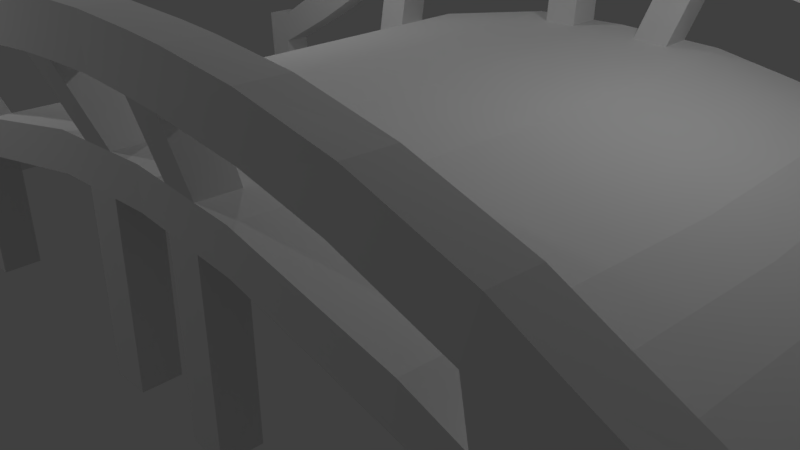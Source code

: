 # Source: ponte.blend  (saved by Blender 2.78.0; exported with 4.5.12 LTS)
import bpy
from mathutils import Matrix  # noqa: F401  (used for matrix-valued properties, if any)

bpy.ops.wm.read_factory_settings(use_empty=True)
scene = bpy.context.scene
scene.name = 'Scene'

# ---- collections
col_collection_1 = bpy.data.collections.new('Collection 1'); scene.collection.children.link(col_collection_1)

# ---- materials (node trees are filled in below, after node groups)
mat_material_001 = bpy.data.materials.new('Material.001')
mat_material_001.alpha_threshold = 0.0
mat_material_001.use_transparent_shadow = False
mat_material_001.roughness = 0.5

# ---- material node trees

# ---- world
world_world = bpy.data.worlds.new('World'); scene.world = world_world
world_world.color = (0.05088, 0.05088, 0.05088)
world_world.use_sun_shadow = False
world_world.sun_shadow_jitter_overblur = 0.0
world_world.cycles.sampling_method = 'MANUAL'

# ---- cameras
cam_camera = bpy.data.cameras.new('Camera')
cam_camera.clip_end = 100.0
cam_camera.lens = 35.0
cam_camera.sensor_width = 32.0
cam_camera.sensor_height = 18.0
cam_camera.ortho_scale = 7.314
cam_camera.dof.focus_distance = 0.0
cam_camera.dof.aperture_fstop = 128.0

# ---- lights
light_lamp = bpy.data.lights.new('Lamp', 'POINT')
light_lamp.transmission_factor = 0.0
light_lamp.cutoff_distance = 30.0
light_lamp.energy = 100.0
light_lamp.shadow_buffer_clip_start = 1.001
light_lamp.shadow_soft_size = 0.1
light_lamp.shadow_maximum_resolution = 0.006
light_lamp.use_absolute_resolution = True
light_lamp_001 = bpy.data.lights.new('Lamp.001', 'POINT')
light_lamp_001.transmission_factor = 0.0
light_lamp_001.cutoff_distance = 30.0
light_lamp_001.energy = 100.0
light_lamp_001.shadow_buffer_clip_start = 1.001
light_lamp_001.shadow_soft_size = 0.1
light_lamp_001.shadow_maximum_resolution = 0.006
light_lamp_001.use_absolute_resolution = True
light_lamp_002 = bpy.data.lights.new('Lamp.002', 'POINT')
light_lamp_002.transmission_factor = 0.0
light_lamp_002.cutoff_distance = 30.0
light_lamp_002.energy = 100.0
light_lamp_002.shadow_buffer_clip_start = 1.001
light_lamp_002.shadow_soft_size = 0.1
light_lamp_002.shadow_maximum_resolution = 0.006
light_lamp_002.use_absolute_resolution = True

# ---- meshes
me_cube = bpy.data.meshes.new('Cube')
me_cube.from_pydata([(-4.811, -3.593, -0.005901), (-6.391, -3.614, -0.9953), (-4.807, -3.571, 0.3903), (-6.889, -3.629, -0.9953), (-3.21, -3.593, 0.7317), (-3.21, -3.571, 1.171), (-1.366, -3.553, 1.082), (-1.366, -3.531, 1.521), (0.0, -3.519, 1.137), (0.0, -3.497, 1.576), (-4.82, -3.135, 0.3828), (-6.896, -3.188, -0.9953), (-3.223, -3.13, 1.163), (-1.379, -3.09, 1.513), (0.0, -3.077, 1.132), (0.0, -3.056, 1.569), (-0.9109, -3.542, 1.1), (-0.4554, -3.53, 1.119), (-0.4553, -3.508, 1.558), (-0.9106, -3.52, 1.539), (-0.9196, -3.079, 1.532), (-0.4598, -3.067, 1.55), (-0.9153, -3.1, 1.095), (-0.4576, -3.089, 1.113), (-3.813, -3.594, 0.5427), (-4.347, -3.593, 0.2969), (-4.344, -3.571, 0.7045), (-3.811, -3.571, 0.9646), (-4.357, -3.134, 0.697), (-3.825, -3.132, 0.957), (-4.353, -3.155, 0.2916), (-3.82, -3.154, 0.5375), (-4.903, 0.0, 0.3363), (-3.307, 0.0, 1.116), (-1.463, 0.0, 1.466), (0.0, 0.0, 1.522), (-6.94, 0.0, -0.9953), (-0.9752, 0.0, 1.485), (-0.4876, 0.0, 1.503), (-4.44, 0.0, 0.6503), (-3.908, 0.0, 0.9102), (-0.9407, -3.563, -0.9953), (-0.4852, -3.552, -0.9953), (-0.9451, -3.122, -0.9953), (-0.4874, -3.11, -0.9953), (-3.83, -3.594, -0.9953), (-4.363, -3.594, -0.9953), (-4.37, -3.157, -0.9953), (-3.836, -3.154, -0.9953), (-0.6308, -3.814, 2.387), (-1.086, -3.825, 2.368), (-1.095, -3.384, 2.361), (-0.6352, -3.373, 2.379), (-4.519, -3.877, 1.534), (-3.987, -3.877, 1.794), (-4.532, -3.439, 1.526), (-4.0, -3.437, 1.786), (-0.7575, -3.809, 2.888), (-1.213, -3.82, 2.87), (-1.222, -3.379, 2.862), (-0.762, -3.368, 2.881), (-4.646, -3.872, 2.035), (-4.113, -3.872, 2.295), (-4.659, -3.434, 2.028), (-4.127, -3.433, 2.288), (-7.797, -3.847, -0.06012), (-7.813, -3.41, -0.0636), (-7.809, -3.842, 0.4558), (-7.824, -3.404, 0.4523), (-7.333, -3.866, -0.01857), (-7.348, -3.428, -0.02031), (-7.34, -3.861, 0.4927), (-7.356, -3.423, 0.4909), (-7.75, -3.852, -0.9953), (-7.765, -3.414, -0.9953), (-7.285, -3.87, -0.9953), (-7.3, -3.432, -0.9953), (-6.232, -3.438, 0.5868), (-6.213, -3.875, 0.6013), (-6.403, -3.867, 1.071), (-6.422, -3.43, 1.057), (-5.331, -3.439, 1.14), (-5.312, -3.876, 1.159), (-5.587, -3.869, 1.589), (-5.605, -3.432, 1.571), (0.0, -3.802, 2.403), (0.0, -3.361, 2.395), (0.0, -3.797, 2.904), (0.0, -3.356, 2.896), (-2.938, -3.858, 2.112), (-3.077, -3.413, 2.606), (-2.95, -3.418, 2.105), (-3.065, -3.853, 2.614), (-2.06, -3.839, 2.277), (-2.102, -3.399, 2.792), (-2.075, -3.399, 2.275), (-2.087, -3.839, 2.793)], [], [(10, 11, 3, 2), (0, 2, 3, 1), (5, 4, 6, 7), (29, 27, 5, 12), (27, 24, 4, 5), (18, 17, 8, 9), (12, 5, 7, 13), (14, 15, 9, 8), (21, 18, 9, 15), (38, 21, 15, 35), (33, 12, 13, 34), (40, 29, 12, 33), (32, 36, 11, 10), (17, 16, 41, 42), (34, 13, 20, 37), (37, 20, 21, 38), (13, 7, 19, 20), (20, 19, 50, 51), (7, 6, 16, 19), (19, 16, 17, 18), (32, 10, 28, 39), (39, 28, 29, 40), (2, 0, 25, 26), (26, 25, 24, 27), (10, 2, 26, 28), (19, 18, 49, 50), (41, 43, 44, 42), (16, 22, 43, 41), (23, 17, 42, 44), (46, 47, 48, 45), (24, 25, 46, 45), (25, 30, 47, 46), (31, 24, 45, 48), (53, 54, 62, 61), (70, 69, 75, 76), (29, 28, 55, 56), (28, 26, 53, 55), (26, 27, 54, 53), (18, 21, 52, 49), (27, 29, 56, 54), (21, 20, 51, 52), (59, 58, 57, 60), (63, 61, 62, 64), (50, 49, 57, 58), (95, 94, 59, 51), (56, 55, 63, 64), (60, 57, 87, 88), (52, 51, 59, 60), (66, 65, 67, 68), (69, 71, 67, 65), (71, 72, 68, 67), (72, 70, 66, 68), (96, 93, 50, 58), (93, 95, 51, 50), (94, 96, 58, 59), (80, 77, 70, 72), (79, 80, 72, 71), (78, 79, 71, 69), (77, 78, 69, 70), (76, 75, 73, 74), (66, 70, 76, 74), (69, 65, 73, 75), (65, 66, 74, 73), (81, 82, 78, 77), (82, 83, 79, 78), (83, 84, 80, 79), (84, 81, 77, 80), (63, 55, 81, 84), (61, 63, 84, 83), (53, 61, 83, 82), (55, 53, 82, 81), (85, 86, 88, 87), (52, 60, 88, 86), (57, 49, 85, 87), (49, 52, 86, 85), (64, 62, 92, 90), (54, 56, 91, 89), (62, 54, 89, 92), (56, 64, 90, 91), (90, 92, 96, 94), (89, 91, 95, 93), (92, 89, 93, 96), (91, 90, 94, 95)])
_uv = me_cube.uv_layers.new(name='UVMap')
_uv.uv.foreach_set('vector', [0.6813, 0.7583, 0.393, 0.7583, 0.3927, 0.7078, 0.6813, 0.7078, 0.2401, 0.472, 0.2401, 0.5584, 0.01607, 0.5584, 0.01607, 0.472, 0.4284, 0.5584, 0.4284, 0.472, 0.6274, 0.472, 0.6274, 0.5584, 0.2261, 0.9569, 0.2266, 0.906, 0.3, 0.906, 0.2995, 0.9569, 0.3606, 0.5584, 0.3606, 0.472, 0.4284, 0.472, 0.4284, 0.5584, 0.721, 0.5584, 0.721, 0.472, 0.7678, 0.472, 0.7678, 0.5584, 0.2995, 0.9569, 0.3, 0.906, 0.5166, 0.906, 0.5166, 0.9569, 0.9756, 0.7216, 0.9756, 0.7721, 0.9246, 0.7721, 0.9246, 0.7214, 0.9231, 0.7122, 0.9231, 0.6612, 0.976, 0.6612, 0.976, 0.7122, 0.8827, 0.2454, 0.8827, 0.01514, 0.9375, 0.01514, 0.9375, 0.2454, 0.5563, 0.2454, 0.5563, 0.01514, 0.7731, 0.01514, 0.7731, 0.2454, 0.4819, 0.2454, 0.4839, 0.01514, 0.5563, 0.01514, 0.5563, 0.2454, 0.3498, 0.2454, 0.06527, 0.2454, 0.06527, 0.01514, 0.3498, 0.01514, 0.07004, 0.9881, 0.03895, 0.9881, 0.03895, 0.843, 0.07004, 0.843, 0.7731, 0.2454, 0.7731, 0.01514, 0.8279, 0.01514, 0.8279, 0.2454, 0.8279, 0.2454, 0.8279, 0.01514, 0.8827, 0.01514, 0.8827, 0.2454, 0.5166, 0.9569, 0.5166, 0.906, 0.5695, 0.906, 0.5695, 0.9569, 0.3137, 0.5901, 0.3137, 0.7244, 0.2622, 0.6753, 0.2622, 0.6456, 0.6274, 0.5584, 0.6274, 0.472, 0.6742, 0.472, 0.6742, 0.5584, 0.6742, 0.5584, 0.6742, 0.472, 0.721, 0.472, 0.721, 0.5584, 0.3498, 0.2454, 0.3498, 0.01514, 0.4145, 0.01514, 0.4145, 0.2454, 0.4145, 0.2454, 0.4145, 0.01514, 0.4839, 0.01514, 0.4819, 0.2454, 0.2401, 0.5584, 0.2401, 0.472, 0.2978, 0.472, 0.2978, 0.5584, 0.2978, 0.5584, 0.2978, 0.472, 0.3606, 0.472, 0.3606, 0.5584, 0.6813, 0.7583, 0.6813, 0.7078, 0.746, 0.7078, 0.746, 0.7583, 0.3137, 0.7244, 0.1233, 0.7244, 0.1765, 0.6753, 0.2622, 0.6753, 0.03895, 0.843, 0.009354, 0.8025, 0.09744, 0.8025, 0.07004, 0.843, 0.03895, 0.9881, 0.009354, 0.9881, 0.009354, 0.8025, 0.03895, 0.843, 0.09744, 0.9881, 0.07004, 0.9881, 0.07004, 0.843, 0.09744, 0.8025, 0.03297, 0.7236, 0.01017, 0.6839, 0.09821, 0.6839, 0.07362, 0.7236, 0.07362, 0.7882, 0.03297, 0.7882, 0.03297, 0.7236, 0.07362, 0.7236, 0.03297, 0.7882, 0.01017, 0.7882, 0.01017, 0.6839, 0.03297, 0.7236, 0.09821, 0.7882, 0.07362, 0.7882, 0.07362, 0.7236, 0.09821, 0.6839, 0.4388, 0.281, 0.5055, 0.281, 0.5055, 0.3406, 0.4388, 0.3406, 0.06799, 0.6738, 0.04097, 0.6738, 0.04097, 0.6288, 0.06799, 0.6288, 0.2516, 0.8108, 0.2516, 0.7928, 0.3112, 0.7465, 0.3112, 0.862, 0.2516, 0.7928, 0.167, 0.7928, 0.1199, 0.7465, 0.3112, 0.7465, 0.167, 0.7928, 0.167, 0.8108, 0.1199, 0.862, 0.1199, 0.7465, 0.1233, 0.7244, 0.1233, 0.5901, 0.1765, 0.6456, 0.1765, 0.6753, 0.167, 0.8108, 0.2516, 0.8108, 0.3112, 0.862, 0.1199, 0.862, 0.1233, 0.5901, 0.3137, 0.5901, 0.2622, 0.6456, 0.1765, 0.6456, 0.8433, 0.3938, 0.8433, 0.3406, 0.8971, 0.3406, 0.8971, 0.3938, 0.4388, 0.3938, 0.4388, 0.3406, 0.5055, 0.3406, 0.5055, 0.3938, 0.8433, 0.281, 0.8971, 0.281, 0.8971, 0.3406, 0.8433, 0.3406, 0.7355, 0.4364, 0.7355, 0.3938, 0.8433, 0.3938, 0.8433, 0.4364, 0.5055, 0.4364, 0.4388, 0.4364, 0.4388, 0.3938, 0.5055, 0.3938, 0.8971, 0.3938, 0.8971, 0.3406, 0.9797, 0.3406, 0.9799, 0.3938, 0.8971, 0.4364, 0.8433, 0.4364, 0.8433, 0.3938, 0.8971, 0.3938, 0.9768, 0.5958, 0.9769, 0.6464, 0.9217, 0.6464, 0.9215, 0.5958, 0.07018, 0.281, 0.07018, 0.3406, 0.01483, 0.3406, 0.01483, 0.281, 0.07018, 0.3406, 0.07018, 0.3938, 0.01483, 0.3938, 0.01483, 0.3406, 0.07018, 0.3938, 0.07018, 0.4364, 0.01483, 0.4364, 0.01483, 0.3938, 0.7355, 0.3406, 0.7355, 0.281, 0.8433, 0.281, 0.8433, 0.3406, 0.8461, 0.8794, 0.846, 0.8286, 0.9596, 0.8286, 0.9591, 0.8794, 0.7355, 0.3938, 0.7355, 0.3406, 0.8433, 0.3406, 0.8433, 0.3938, 0.2173, 0.3938, 0.2173, 0.4364, 0.07018, 0.4364, 0.07018, 0.3938, 0.2173, 0.3406, 0.2173, 0.3938, 0.07018, 0.3938, 0.07018, 0.3406, 0.2173, 0.281, 0.2173, 0.3406, 0.07018, 0.3406, 0.07018, 0.281, 0.5385, 0.6115, 0.5385, 0.6621, 0.3913, 0.6621, 0.3913, 0.6115, 0.06799, 0.6288, 0.04097, 0.6288, 0.01023, 0.5876, 0.1005, 0.5876, 0.1005, 0.6738, 0.06799, 0.6738, 0.06799, 0.6288, 0.1005, 0.5876, 0.04097, 0.6738, 0.01023, 0.6738, 0.01023, 0.5876, 0.04097, 0.6288, 0.9739, 0.5874, 0.9233, 0.5873, 0.9233, 0.4795, 0.9739, 0.4792, 0.6606, 0.6115, 0.6606, 0.6621, 0.5385, 0.6621, 0.5385, 0.6115, 0.3301, 0.281, 0.3301, 0.3406, 0.2173, 0.3406, 0.2173, 0.281, 0.3301, 0.3406, 0.3301, 0.3938, 0.2173, 0.3938, 0.2173, 0.3406, 0.3301, 0.3938, 0.3301, 0.4364, 0.2173, 0.4364, 0.2173, 0.3938, 0.4388, 0.3938, 0.4388, 0.4364, 0.3301, 0.4364, 0.3301, 0.3938, 0.4388, 0.3406, 0.4388, 0.3938, 0.3301, 0.3938, 0.3301, 0.3406, 0.4388, 0.281, 0.4388, 0.3406, 0.3301, 0.3406, 0.3301, 0.281, 0.7625, 0.6115, 0.7625, 0.6621, 0.6606, 0.6621, 0.6606, 0.6115, 0.4281, 0.8643, 0.4281, 0.8133, 0.486, 0.8133, 0.486, 0.8643, 0.8971, 0.4364, 0.8971, 0.3938, 0.9799, 0.3938, 0.979, 0.4364, 0.8971, 0.3406, 0.8971, 0.281, 0.9785, 0.281, 0.9797, 0.3406, 0.355, 0.8643, 0.3548, 0.8133, 0.4281, 0.8133, 0.4281, 0.8643, 0.5055, 0.3938, 0.5055, 0.3406, 0.6273, 0.3406, 0.6273, 0.3938, 0.6162, 0.8794, 0.6162, 0.8286, 0.743, 0.8286, 0.7428, 0.8794, 0.5055, 0.3406, 0.5055, 0.281, 0.6273, 0.281, 0.6273, 0.3406, 0.5055, 0.4364, 0.5055, 0.3938, 0.6273, 0.3938, 0.6273, 0.4364, 0.6273, 0.3938, 0.6273, 0.3406, 0.7355, 0.3406, 0.7355, 0.3938, 0.7428, 0.8794, 0.743, 0.8286, 0.846, 0.8286, 0.8461, 0.8794, 0.6273, 0.3406, 0.6273, 0.281, 0.7355, 0.281, 0.7355, 0.3406, 0.6273, 0.4364, 0.6273, 0.3938, 0.7355, 0.3938, 0.7355, 0.4364])
me_cube.materials.append(mat_material_001)
me_cube.use_remesh_preserve_volume = False
me_cube.use_remesh_preserve_attributes = False
me_cube.use_mirror_vertex_groups = False
me_cube.update()

# ---- objects
ob_cube = bpy.data.objects.new('Cube', me_cube)
ob_lamp = bpy.data.objects.new('Lamp', light_lamp)
ob_camera = bpy.data.objects.new('Camera', cam_camera)
ob_lamp_001 = bpy.data.objects.new('Lamp.001', light_lamp_001)
ob_lamp_002 = bpy.data.objects.new('Lamp.002', light_lamp_002)

# ---- transforms, parenting, visibility, modifiers, constraints
ob_cube.location = (1.125, 0.0, 1.0)
ob_cube.lock_rotations_4d = False
ob_cube.empty_display_type = 'ARROWS'
ob_cube.lineart.crease_threshold = 0.0
_m = ob_cube.modifiers.new('Mirror', 'MIRROR')
_m.use_axis = (True, True, False)
_m.use_clip = True
ob_lamp.location = (4.076, 1.005, 5.904)
ob_lamp.rotation_euler = (0.6503, 0.05522, 1.866)
ob_lamp.lock_rotations_4d = False
ob_lamp.empty_display_type = 'ARROWS'
ob_lamp.color = (0.0, 0.0, 0.0, 0.0)
ob_lamp.lineart.crease_threshold = 0.0
ob_camera.location = (7.481, -6.508, 5.344)
ob_camera.rotation_euler = (1.109, 0.0, 0.8149)
ob_camera.lock_rotations_4d = False
ob_camera.empty_display_type = 'ARROWS'
ob_camera.color = (0.0, 0.0, 0.0, 0.0)
ob_camera.display_type = 'WIRE'
ob_camera.lineart.crease_threshold = 0.0
ob_lamp_001.location = (-3.648, 1.005, 5.904)
ob_lamp_001.rotation_euler = (0.6503, 0.05522, 1.866)
ob_lamp_001.lock_rotations_4d = False
ob_lamp_001.empty_display_type = 'ARROWS'
ob_lamp_001.color = (0.0, 0.0, 0.0, 0.0)
ob_lamp_001.lineart.crease_threshold = 0.0
ob_lamp_002.location = (-3.648, -6.146, 6.493)
ob_lamp_002.rotation_euler = (0.6503, 0.05522, 1.866)
ob_lamp_002.lock_rotations_4d = False
ob_lamp_002.empty_display_type = 'ARROWS'
ob_lamp_002.color = (0.0, 0.0, 0.0, 0.0)
ob_lamp_002.lineart.crease_threshold = 0.0

# ---- collection membership
col_collection_1.objects.link(ob_cube)
col_collection_1.objects.link(ob_lamp)
col_collection_1.objects.link(ob_camera)
col_collection_1.objects.link(ob_lamp_001)
col_collection_1.objects.link(ob_lamp_002)

# ---- scene / render settings (as saved in the file)
scene.camera = ob_camera
scene.frame_start = 1; scene.frame_end = 250; scene.frame_set(0)
scene.render.engine = 'BLENDER_EEVEE_NEXT'
scene.render.resolution_percentage = 50
scene.render.dither_intensity = 0.0
scene.cycles.use_denoising = False
scene.cycles.samples = 128
scene.cycles.sampling_pattern = 'TABULATED_SOBOL'
scene.cycles.light_sampling_threshold = 0.0
scene.cycles.use_adaptive_sampling = False
scene.cycles.use_light_tree = False
scene.cycles.blur_glossy = 0.0
scene.cycles.sample_clamp_indirect = 0.0
scene.view_settings.view_transform = 'Standard'
bpy.context.view_layer.update()
